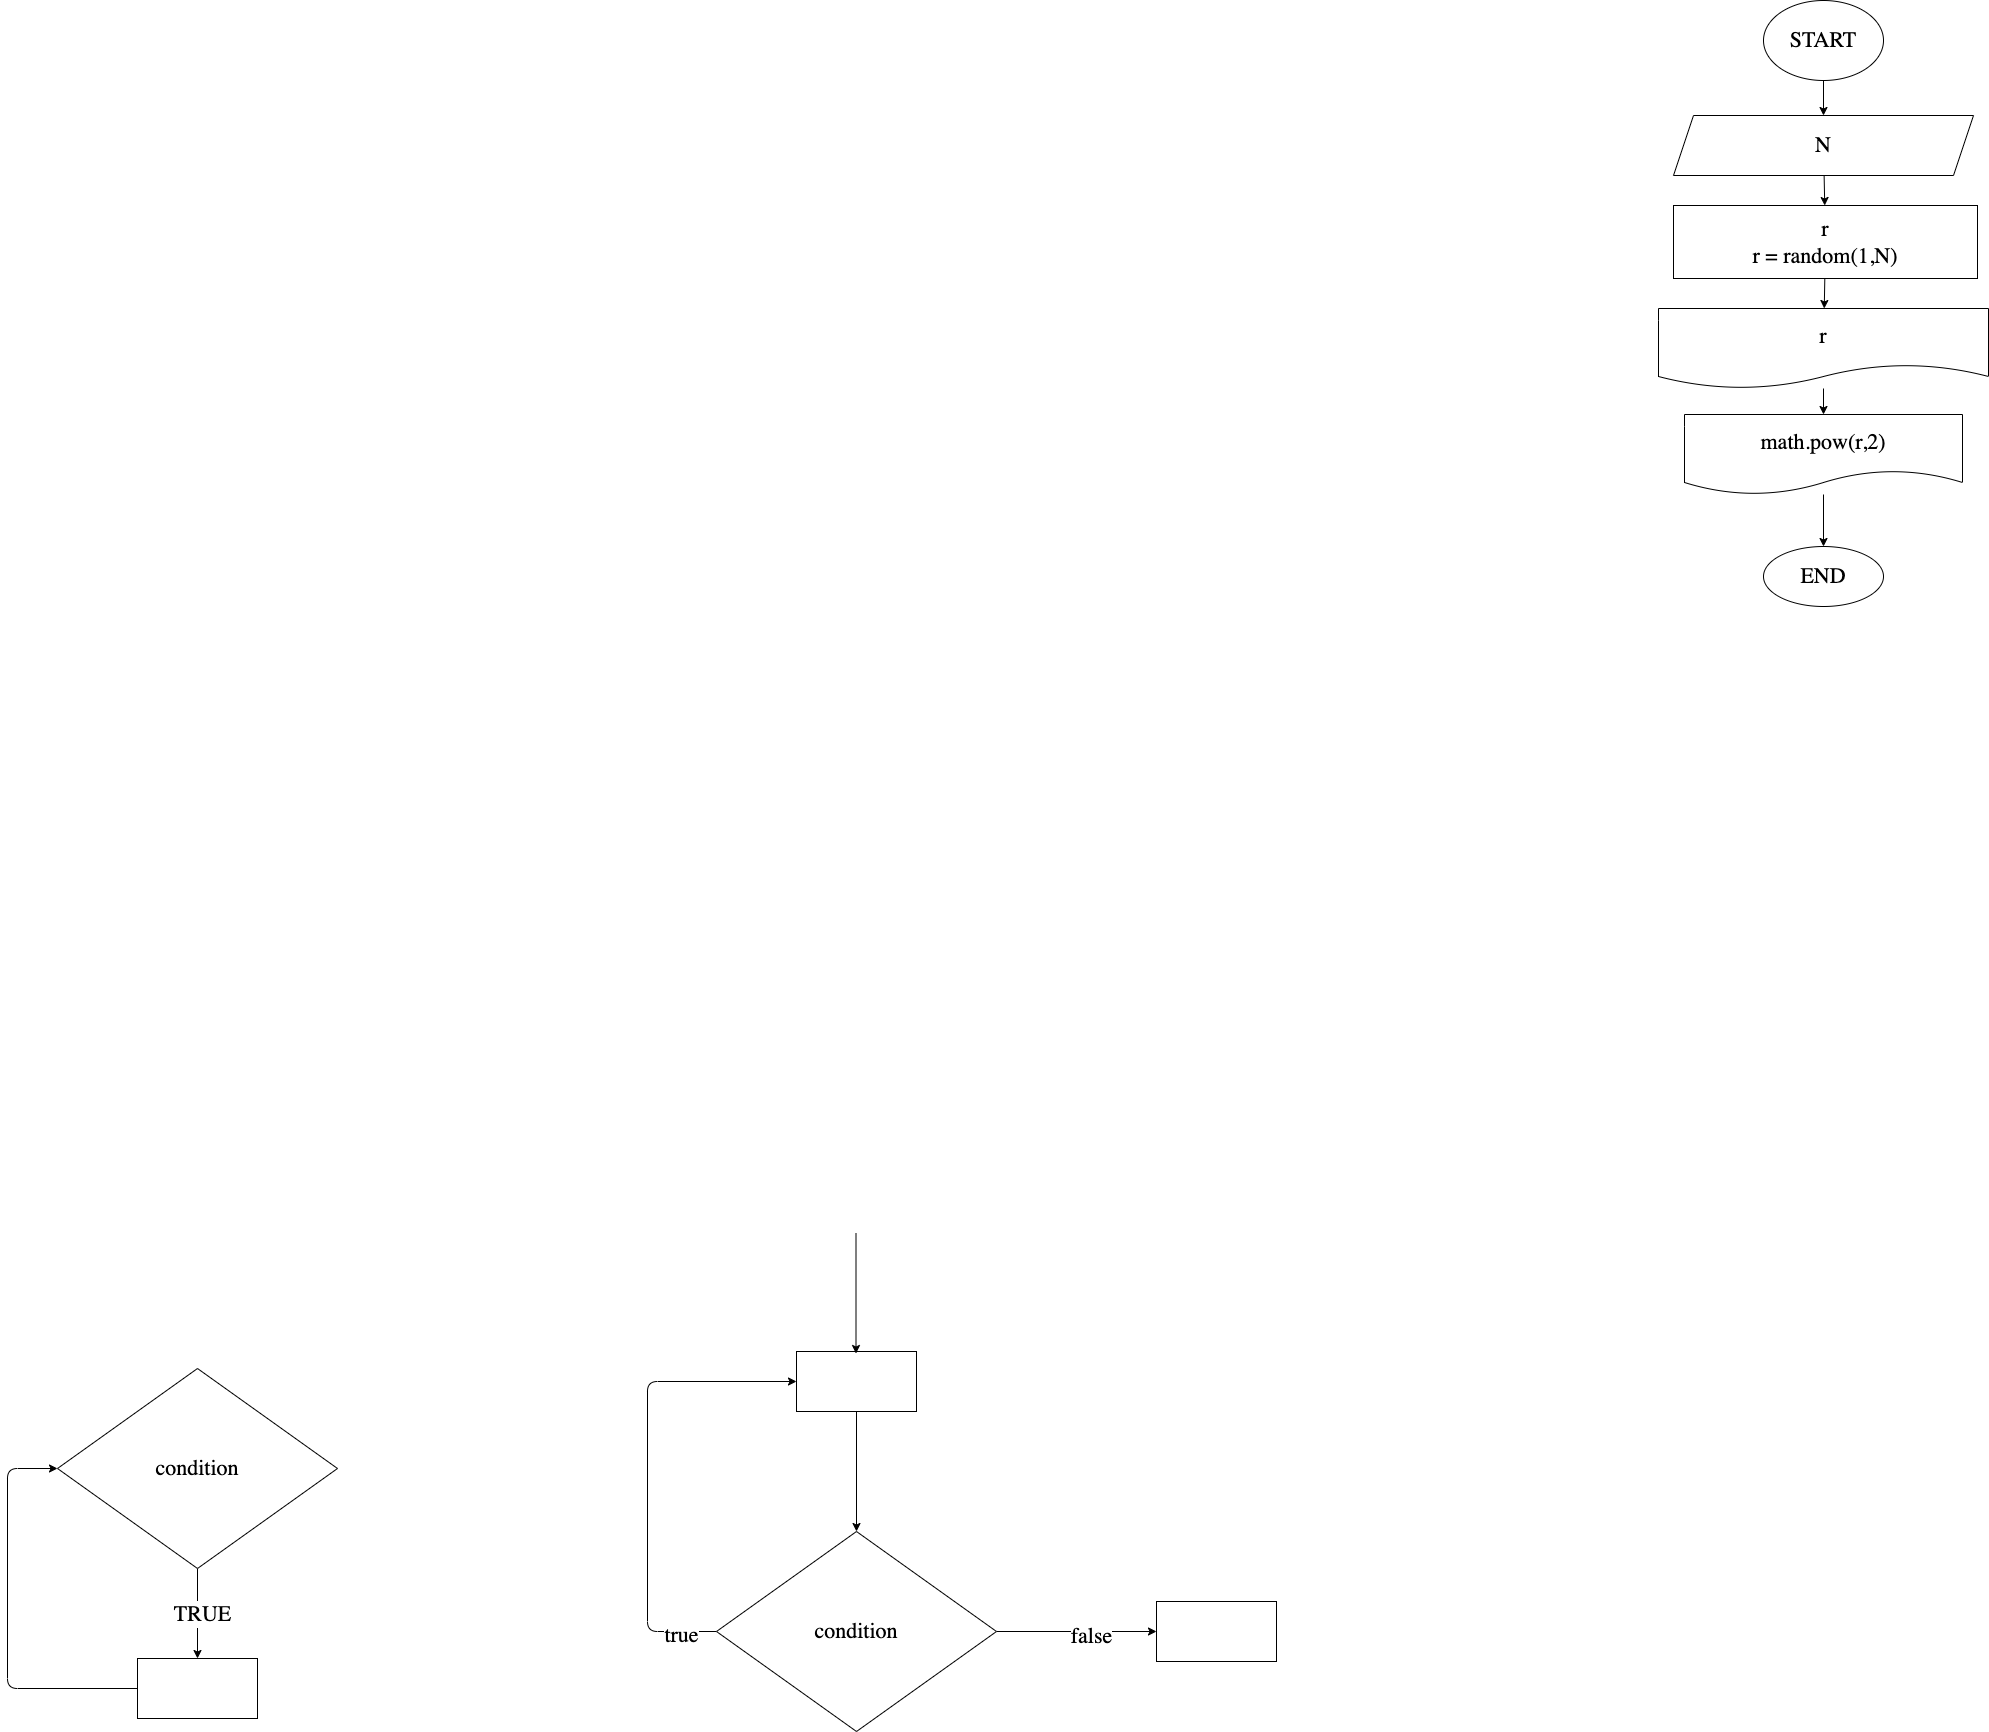

The diagram above was exported from draw.io. Its source (the exported page's mxGraphModel, read from the mxfile embedded in the PNG):
<mxGraphModel dx="449" dy="779" grid="0" gridSize="10" guides="1" tooltips="1" connect="1" arrows="1" fold="1" page="0" pageScale="1" pageWidth="1000" pageHeight="700" math="0" shadow="0">
  <root>
    <mxCell id="0" />
    <mxCell id="1" parent="0" />
    <mxCell id="24" value="" style="edgeStyle=none;html=1;fontFamily=Fira Code;fontSize=22;" parent="1" source="22" target="23" edge="1">
      <mxGeometry relative="1" as="geometry" />
    </mxCell>
    <mxCell id="25" value="&amp;nbsp;TRUE&amp;nbsp;" style="edgeLabel;html=1;align=center;verticalAlign=middle;resizable=0;points=[];fontSize=22;fontFamily=Fira Code;" parent="24" vertex="1" connectable="0">
      <mxGeometry x="-0.0033" y="4" relative="1" as="geometry">
        <mxPoint as="offset" />
      </mxGeometry>
    </mxCell>
    <mxCell id="22" value="condition" style="rhombus;whiteSpace=wrap;html=1;fontSize=22;fontFamily=Fira Code;" parent="1" vertex="1">
      <mxGeometry x="100" y="1290" width="280" height="200" as="geometry" />
    </mxCell>
    <mxCell id="26" style="edgeStyle=none;html=1;entryX=0;entryY=0.5;entryDx=0;entryDy=0;fontFamily=Fira Code;fontSize=22;" parent="1" source="23" target="22" edge="1">
      <mxGeometry relative="1" as="geometry">
        <Array as="points">
          <mxPoint x="50" y="1610" />
          <mxPoint x="50" y="1390" />
        </Array>
      </mxGeometry>
    </mxCell>
    <mxCell id="23" value="" style="whiteSpace=wrap;html=1;fontSize=22;fontFamily=Fira Code;" parent="1" vertex="1">
      <mxGeometry x="180" y="1580" width="120" height="60" as="geometry" />
    </mxCell>
    <mxCell id="32" style="edgeStyle=none;html=1;entryX=0;entryY=0.5;entryDx=0;entryDy=0;fontFamily=Fira Code;fontSize=22;" parent="1" source="27" target="28" edge="1">
      <mxGeometry relative="1" as="geometry">
        <Array as="points">
          <mxPoint x="690" y="1553" />
          <mxPoint x="690" y="1303" />
        </Array>
      </mxGeometry>
    </mxCell>
    <mxCell id="36" value="true" style="edgeLabel;html=1;align=center;verticalAlign=middle;resizable=0;points=[];fontSize=22;fontFamily=Fira Code;" parent="32" vertex="1" connectable="0">
      <mxGeometry x="-0.8462" y="3" relative="1" as="geometry">
        <mxPoint as="offset" />
      </mxGeometry>
    </mxCell>
    <mxCell id="38" value="" style="edgeStyle=none;html=1;fontFamily=Fira Code;fontSize=22;" parent="1" source="27" target="37" edge="1">
      <mxGeometry relative="1" as="geometry" />
    </mxCell>
    <mxCell id="39" value="false" style="edgeLabel;html=1;align=center;verticalAlign=middle;resizable=0;points=[];fontSize=22;fontFamily=Fira Code;" parent="38" vertex="1" connectable="0">
      <mxGeometry x="0.1729" y="-4" relative="1" as="geometry">
        <mxPoint as="offset" />
      </mxGeometry>
    </mxCell>
    <mxCell id="27" value="condition" style="rhombus;whiteSpace=wrap;html=1;fontSize=22;fontFamily=Fira Code;" parent="1" vertex="1">
      <mxGeometry x="759" y="1453" width="280" height="200" as="geometry" />
    </mxCell>
    <mxCell id="29" style="edgeStyle=none;html=1;entryX=0.5;entryY=0;entryDx=0;entryDy=0;fontFamily=Fira Code;fontSize=22;" parent="1" source="28" target="27" edge="1">
      <mxGeometry relative="1" as="geometry" />
    </mxCell>
    <mxCell id="28" value="" style="whiteSpace=wrap;html=1;fontSize=22;fontFamily=Fira Code;" parent="1" vertex="1">
      <mxGeometry x="839" y="1273" width="120" height="60" as="geometry" />
    </mxCell>
    <mxCell id="31" style="edgeStyle=none;html=1;entryX=0.5;entryY=0;entryDx=0;entryDy=0;fontFamily=Fira Code;fontSize=22;" parent="1" edge="1">
      <mxGeometry relative="1" as="geometry">
        <mxPoint x="898.5" y="1155" as="sourcePoint" />
        <mxPoint x="898.5" y="1275" as="targetPoint" />
      </mxGeometry>
    </mxCell>
    <mxCell id="37" value="" style="whiteSpace=wrap;html=1;fontSize=22;fontFamily=Fira Code;" parent="1" vertex="1">
      <mxGeometry x="1199" y="1523" width="120" height="60" as="geometry" />
    </mxCell>
    <mxCell id="45" value="" style="edgeStyle=none;html=1;fontFamily=Fira Code;fontSize=22;" parent="1" source="41" target="44" edge="1">
      <mxGeometry relative="1" as="geometry" />
    </mxCell>
    <mxCell id="41" value="START" style="ellipse;whiteSpace=wrap;html=1;fontFamily=Fira Code;fontSize=22;" parent="1" vertex="1">
      <mxGeometry x="1806" y="-78" width="120" height="80" as="geometry" />
    </mxCell>
    <mxCell id="47" value="" style="edgeStyle=none;html=1;fontFamily=Fira Code;fontSize=22;" parent="1" source="44" target="46" edge="1">
      <mxGeometry relative="1" as="geometry" />
    </mxCell>
    <mxCell id="44" value="N" style="shape=parallelogram;perimeter=parallelogramPerimeter;whiteSpace=wrap;html=1;fixedSize=1;fontSize=22;fontFamily=Fira Code;" parent="1" vertex="1">
      <mxGeometry x="1716" y="37" width="300" height="60" as="geometry" />
    </mxCell>
    <mxCell id="49" value="" style="edgeStyle=none;html=1;fontFamily=Fira Code;fontSize=22;" parent="1" source="46" target="48" edge="1">
      <mxGeometry relative="1" as="geometry" />
    </mxCell>
    <mxCell id="46" value="r&lt;br&gt;r = random(1,N)" style="whiteSpace=wrap;html=1;fontSize=22;fontFamily=Fira Code;" parent="1" vertex="1">
      <mxGeometry x="1716" y="127" width="304" height="73" as="geometry" />
    </mxCell>
    <mxCell id="53" value="" style="edgeStyle=none;html=1;fontFamily=Fira Code;fontSize=22;" parent="1" source="48" target="52" edge="1">
      <mxGeometry relative="1" as="geometry" />
    </mxCell>
    <mxCell id="48" value="r" style="shape=document;whiteSpace=wrap;html=1;boundedLbl=1;fontSize=22;fontFamily=Fira Code;" parent="1" vertex="1">
      <mxGeometry x="1701" y="230" width="330" height="80" as="geometry" />
    </mxCell>
    <mxCell id="55" value="" style="edgeStyle=none;html=1;fontFamily=Fira Code;fontSize=22;" parent="1" source="52" target="54" edge="1">
      <mxGeometry relative="1" as="geometry" />
    </mxCell>
    <mxCell id="52" value="math.pow(r,2)" style="shape=document;whiteSpace=wrap;html=1;boundedLbl=1;fontSize=22;fontFamily=Fira Code;" parent="1" vertex="1">
      <mxGeometry x="1727" y="336" width="278" height="80" as="geometry" />
    </mxCell>
    <mxCell id="54" value="END" style="ellipse;whiteSpace=wrap;html=1;fontSize=22;fontFamily=Fira Code;" parent="1" vertex="1">
      <mxGeometry x="1806" y="468" width="120" height="60" as="geometry" />
    </mxCell>
  </root>
</mxGraphModel>